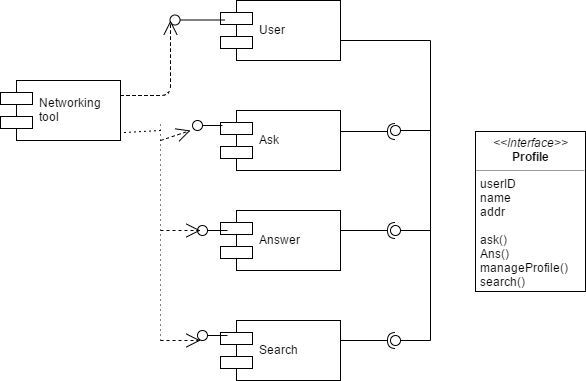

The diagram above was exported from draw.io. Its source (the exported page's mxGraphModel, read from the mxfile embedded in the PNG):
<mxGraphModel dx="872" dy="446" grid="1" gridSize="10" guides="1" tooltips="1" connect="1" arrows="1" fold="1" page="1" pageScale="1" pageWidth="850" pageHeight="1100" background="#ffffff" math="0" shadow="0">
  <root>
    <mxCell id="0" />
    <mxCell id="1" parent="0" />
    <mxCell id="2" value="Networking &#10;tool" style="shape=component;align=left;spacingLeft=36;fillColor=#ffffff;strokeColor=#000000;" vertex="1" parent="1">
      <mxGeometry x="40" y="120" width="120" height="60" as="geometry" />
    </mxCell>
    <mxCell id="3" value="User" style="shape=component;align=left;spacingLeft=36;fillColor=#ffffff;strokeColor=#000000;" vertex="1" parent="1">
      <mxGeometry x="260" y="40" width="120" height="60" as="geometry" />
    </mxCell>
    <mxCell id="4" value="Ask" style="shape=component;align=left;spacingLeft=36;fillColor=#ffffff;strokeColor=#000000;" vertex="1" parent="1">
      <mxGeometry x="260" y="150" width="120" height="60" as="geometry" />
    </mxCell>
    <mxCell id="5" value="Answer" style="shape=component;align=left;spacingLeft=36;fillColor=#ffffff;strokeColor=#000000;" vertex="1" parent="1">
      <mxGeometry x="260" y="250" width="120" height="60" as="geometry" />
    </mxCell>
    <mxCell id="6" value="Search" style="shape=component;align=left;spacingLeft=36;fillColor=#ffffff;strokeColor=#000000;" vertex="1" parent="1">
      <mxGeometry x="260" y="360" width="120" height="60" as="geometry" />
    </mxCell>
    <mxCell id="7" value="" style="shape=lollipop;direction=west;html=1;fillColor=#ffffff;strokeColor=#000000;rotation=90;" vertex="1" parent="1">
      <mxGeometry x="232" y="32" width="10" height="55" as="geometry" />
    </mxCell>
    <mxCell id="11" value="" style="endArrow=open;endSize=12;dashed=1;html=1;entryX=0.5;entryY=0;entryPerimeter=0;exitX=1;exitY=0.25;" edge="1" parent="1" source="2" target="7">
      <mxGeometry width="160" relative="1" as="geometry">
        <mxPoint x="50" y="50" as="sourcePoint" />
        <mxPoint x="210" y="50" as="targetPoint" />
        <Array as="points">
          <mxPoint x="210" y="135" />
        </Array>
      </mxGeometry>
    </mxCell>
    <mxCell id="12" value="" style="shape=lollipop;direction=south;html=1;fillColor=#ffffff;strokeColor=#000000;rotation=-180;" vertex="1" parent="1">
      <mxGeometry x="232" y="160" width="30" height="10" as="geometry" />
    </mxCell>
    <mxCell id="13" value="" style="endArrow=none;html=1;dashed=1;dashPattern=1 4;" edge="1" parent="1">
      <mxGeometry width="50" height="50" relative="1" as="geometry">
        <mxPoint x="200" y="380" as="sourcePoint" />
        <mxPoint x="200" y="160" as="targetPoint" />
      </mxGeometry>
    </mxCell>
    <mxCell id="15" value="" style="shape=lollipop;direction=south;html=1;fillColor=#ffffff;rotation=180;strokeColor=#000000;" vertex="1" parent="1">
      <mxGeometry x="237" y="265" width="30" height="10" as="geometry" />
    </mxCell>
    <mxCell id="16" value="" style="shape=lollipop;direction=south;html=1;fillColor=#ffffff;rotation=180;strokeColor=#000000;" vertex="1" parent="1">
      <mxGeometry x="237" y="370" width="30" height="10" as="geometry" />
    </mxCell>
    <mxCell id="17" value="" style="endArrow=none;html=1;dashed=1;dashPattern=1 4;exitX=1.033;exitY=0.867;exitPerimeter=0;" edge="1" parent="1" source="2">
      <mxGeometry width="50" height="50" relative="1" as="geometry">
        <mxPoint x="160" y="210" as="sourcePoint" />
        <mxPoint x="200" y="170" as="targetPoint" />
      </mxGeometry>
    </mxCell>
    <mxCell id="18" value="" style="endArrow=open;endSize=12;dashed=1;html=1;" edge="1" parent="1">
      <mxGeometry width="160" relative="1" as="geometry">
        <mxPoint x="200" y="180" as="sourcePoint" />
        <mxPoint x="230" y="170" as="targetPoint" />
      </mxGeometry>
    </mxCell>
    <mxCell id="19" value="" style="endArrow=open;endSize=12;dashed=1;html=1;" edge="1" parent="1">
      <mxGeometry width="160" relative="1" as="geometry">
        <mxPoint x="200" y="270" as="sourcePoint" />
        <mxPoint x="240" y="270" as="targetPoint" />
      </mxGeometry>
    </mxCell>
    <mxCell id="20" value="" style="endArrow=open;endSize=12;dashed=1;html=1;" edge="1" parent="1">
      <mxGeometry width="160" relative="1" as="geometry">
        <mxPoint x="200" y="380" as="sourcePoint" />
        <mxPoint x="240" y="380" as="targetPoint" />
      </mxGeometry>
    </mxCell>
    <mxCell id="21" value="" style="shape=requires;direction=north;html=1;fillColor=#333333;rotation=180;" vertex="1" parent="1">
      <mxGeometry x="380" y="161" width="60" height="20" as="geometry" />
    </mxCell>
    <mxCell id="23" value="" style="shape=requires;direction=north;html=1;fillColor=#333333;rotation=180;" vertex="1" parent="1">
      <mxGeometry x="380" y="260" width="60" height="20" as="geometry" />
    </mxCell>
    <mxCell id="24" value="" style="shape=requires;direction=north;html=1;fillColor=#333333;rotation=180;" vertex="1" parent="1">
      <mxGeometry x="380" y="370" width="60" height="20" as="geometry" />
    </mxCell>
    <mxCell id="25" value="" style="shape=lollipop;direction=south;html=1;fillColor=#ffffff;rotation=180;strokeColor=#000000;" vertex="1" parent="1">
      <mxGeometry x="430" y="165" width="40" height="10" as="geometry" />
    </mxCell>
    <mxCell id="27" value="" style="shape=lollipop;direction=south;html=1;fillColor=#ffffff;rotation=180;strokeColor=#000000;" vertex="1" parent="1">
      <mxGeometry x="430" y="375" width="40" height="10" as="geometry" />
    </mxCell>
    <mxCell id="28" value="" style="shape=lollipop;direction=south;html=1;fillColor=#ffffff;rotation=180;strokeColor=#000000;" vertex="1" parent="1">
      <mxGeometry x="430" y="265" width="40" height="10" as="geometry" />
    </mxCell>
    <mxCell id="30" value="" style="endArrow=none;html=1;exitX=0.5;exitY=1;exitPerimeter=0;" edge="1" parent="1" source="27">
      <mxGeometry width="50" height="50" relative="1" as="geometry">
        <mxPoint x="460" y="120" as="sourcePoint" />
        <mxPoint x="470" y="80" as="targetPoint" />
      </mxGeometry>
    </mxCell>
    <mxCell id="31" value="" style="endArrow=none;html=1;" edge="1" parent="1">
      <mxGeometry width="50" height="50" relative="1" as="geometry">
        <mxPoint x="380" y="80" as="sourcePoint" />
        <mxPoint x="470" y="80" as="targetPoint" />
      </mxGeometry>
    </mxCell>
    <mxCell id="40" value="&lt;p style=&quot;margin: 0px ; margin-top: 4px ; text-align: center&quot;&gt;&lt;i&gt;&amp;lt;&amp;lt;Interface&amp;gt;&amp;gt;&lt;/i&gt;&lt;br&gt;&lt;b&gt;Profile&lt;/b&gt;&lt;/p&gt;&lt;hr size=&quot;1&quot;&gt;&lt;p style=&quot;margin: 0px ; margin-left: 4px&quot;&gt;userID&lt;/p&gt;&lt;p style=&quot;margin: 0px ; margin-left: 4px&quot;&gt;name&lt;/p&gt;&lt;p style=&quot;margin: 0px ; margin-left: 4px&quot;&gt;addr&lt;/p&gt;&lt;p style=&quot;margin: 0px ; margin-left: 4px&quot;&gt;&lt;br&gt;&lt;/p&gt;&lt;p style=&quot;margin: 0px ; margin-left: 4px&quot;&gt;ask()&lt;/p&gt;&lt;p style=&quot;margin: 0px ; margin-left: 4px&quot;&gt;Ans()&lt;/p&gt;&lt;p style=&quot;margin: 0px ; margin-left: 4px&quot;&gt;manageProfile()&lt;/p&gt;&lt;p style=&quot;margin: 0px ; margin-left: 4px&quot;&gt;search()&lt;/p&gt;&lt;p style=&quot;margin: 0px ; margin-left: 4px&quot;&gt;&lt;br&gt;&lt;/p&gt;" style="verticalAlign=top;align=left;overflow=fill;fontSize=12;fontFamily=Helvetica;html=1;" vertex="1" parent="1">
      <mxGeometry x="515" y="171" width="110" height="160" as="geometry" />
    </mxCell>
  </root>
</mxGraphModel>